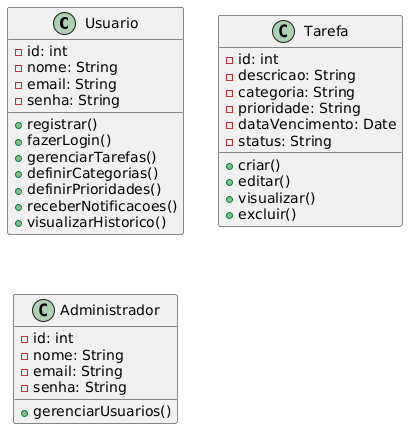

The diagram above was rendered by PlantUML. Its source (embedded in the PNG):
@startuml
class Usuario {
    -id: int
    -nome: String
    -email: String
    -senha: String
    +registrar()
    +fazerLogin()
    +gerenciarTarefas()
    +definirCategorias()
    +definirPrioridades()
    +receberNotificacoes()
    +visualizarHistorico()
}

class Tarefa {
    -id: int
    -descricao: String
    -categoria: String
    -prioridade: String
    -dataVencimento: Date
    -status: String
    +criar()
    +editar()
    +visualizar()
    +excluir()
}

class Administrador {
    -id: int
    -nome: String
    -email: String
    -senha: String
    +gerenciarUsuarios()
}
@enduml